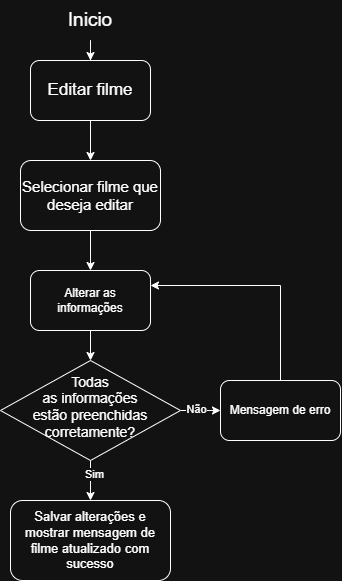

The diagram above was exported from draw.io. Its source (the exported page's mxGraphModel, read from the mxfile embedded in the PNG):
<mxGraphModel dx="774" dy="417" grid="1" gridSize="10" guides="1" tooltips="1" connect="1" arrows="1" fold="1" page="1" pageScale="1" pageWidth="827" pageHeight="1169" math="0" shadow="0">
  <root>
    <mxCell id="0" />
    <mxCell id="1" parent="0" />
    <mxCell id="EnFFtEbV0DZ5DWxK-24L-3" edge="1" parent="1" source="EnFFtEbV0DZ5DWxK-24L-1" style="edgeStyle=orthogonalEdgeStyle;rounded=0;orthogonalLoop=1;jettySize=auto;html=1;" target="EnFFtEbV0DZ5DWxK-24L-2" value="">
      <mxGeometry relative="1" as="geometry" />
    </mxCell>
    <mxCell id="EnFFtEbV0DZ5DWxK-24L-1" parent="1" style="text;html=1;whiteSpace=wrap;strokeColor=none;fillColor=none;align=center;verticalAlign=middle;rounded=0;fontSize=19;" value="Inicio" vertex="1">
      <mxGeometry height="40" width="80" x="340" y="20" as="geometry" />
    </mxCell>
    <mxCell id="EnFFtEbV0DZ5DWxK-24L-5" edge="1" parent="1" source="EnFFtEbV0DZ5DWxK-24L-2" style="edgeStyle=orthogonalEdgeStyle;rounded=0;orthogonalLoop=1;jettySize=auto;html=1;" target="EnFFtEbV0DZ5DWxK-24L-4" value="">
      <mxGeometry relative="1" as="geometry" />
    </mxCell>
    <mxCell id="EnFFtEbV0DZ5DWxK-24L-2" parent="1" style="rounded=1;whiteSpace=wrap;html=1;fontSize=17;" value="Editar filme" vertex="1">
      <mxGeometry height="60" width="120" x="320" y="80" as="geometry" />
    </mxCell>
    <mxCell id="EnFFtEbV0DZ5DWxK-24L-7" edge="1" parent="1" source="EnFFtEbV0DZ5DWxK-24L-4" style="edgeStyle=orthogonalEdgeStyle;rounded=0;orthogonalLoop=1;jettySize=auto;html=1;" target="EnFFtEbV0DZ5DWxK-24L-6" value="">
      <mxGeometry relative="1" as="geometry" />
    </mxCell>
    <mxCell id="EnFFtEbV0DZ5DWxK-24L-4" parent="1" style="rounded=1;whiteSpace=wrap;html=1;fontSize=15;" value="Selecionar filme que deseja editar" vertex="1">
      <mxGeometry height="70" width="140" x="310" y="180" as="geometry" />
    </mxCell>
    <mxCell id="EnFFtEbV0DZ5DWxK-24L-9" edge="1" parent="1" source="EnFFtEbV0DZ5DWxK-24L-6" style="edgeStyle=orthogonalEdgeStyle;rounded=0;orthogonalLoop=1;jettySize=auto;html=1;" value="">
      <mxGeometry relative="1" as="geometry">
        <mxPoint x="380" y="380" as="targetPoint" />
      </mxGeometry>
    </mxCell>
    <mxCell id="EnFFtEbV0DZ5DWxK-24L-6" parent="1" style="rounded=1;whiteSpace=wrap;html=1;" value="Alterar as informações" vertex="1">
      <mxGeometry height="60" width="120" x="320" y="290" as="geometry" />
    </mxCell>
    <mxCell id="EnFFtEbV0DZ5DWxK-24L-12" edge="1" parent="1" source="EnFFtEbV0DZ5DWxK-24L-10" style="edgeStyle=orthogonalEdgeStyle;rounded=0;orthogonalLoop=1;jettySize=auto;html=1;" target="EnFFtEbV0DZ5DWxK-24L-11" value="">
      <mxGeometry relative="1" as="geometry" />
    </mxCell>
    <mxCell id="EnFFtEbV0DZ5DWxK-24L-13" connectable="0" parent="EnFFtEbV0DZ5DWxK-24L-12" style="edgeLabel;html=1;align=center;verticalAlign=middle;resizable=0;points=[];" value="Não" vertex="1">
      <mxGeometry relative="1" x="-0.25" y="2" as="geometry">
        <mxPoint as="offset" />
      </mxGeometry>
    </mxCell>
    <mxCell id="EnFFtEbV0DZ5DWxK-24L-16" edge="1" parent="1" source="EnFFtEbV0DZ5DWxK-24L-10" style="edgeStyle=orthogonalEdgeStyle;rounded=0;orthogonalLoop=1;jettySize=auto;html=1;" target="EnFFtEbV0DZ5DWxK-24L-15" value="">
      <mxGeometry relative="1" as="geometry" />
    </mxCell>
    <mxCell id="EnFFtEbV0DZ5DWxK-24L-17" connectable="0" parent="EnFFtEbV0DZ5DWxK-24L-16" style="edgeLabel;html=1;align=center;verticalAlign=middle;resizable=0;points=[];" value="Sim" vertex="1">
      <mxGeometry relative="1" x="-0.35" y="3" as="geometry">
        <mxPoint as="offset" />
      </mxGeometry>
    </mxCell>
    <mxCell id="EnFFtEbV0DZ5DWxK-24L-10" parent="1" style="rhombus;whiteSpace=wrap;html=1;shapeInside=1;" value="&lt;span style=&quot;font-size: 14px;&quot;&gt;Todas as informações estão preenchidas corretamente?&lt;/span&gt;" vertex="1">
      <mxGeometry height="100" width="180" x="290" y="380" as="geometry" />
    </mxCell>
    <mxCell id="EnFFtEbV0DZ5DWxK-24L-14" edge="1" parent="1" source="EnFFtEbV0DZ5DWxK-24L-11" style="edgeStyle=orthogonalEdgeStyle;rounded=0;orthogonalLoop=1;jettySize=auto;html=1;entryX=1;entryY=0.25;entryDx=0;entryDy=0;" target="EnFFtEbV0DZ5DWxK-24L-6">
      <mxGeometry relative="1" as="geometry">
        <Array as="points">
          <mxPoint x="570" y="305" />
        </Array>
      </mxGeometry>
    </mxCell>
    <mxCell id="EnFFtEbV0DZ5DWxK-24L-11" parent="1" style="rounded=1;whiteSpace=wrap;html=1;" value="Mensagem de erro" vertex="1">
      <mxGeometry height="60" width="120" x="510" y="400" as="geometry" />
    </mxCell>
    <mxCell id="EnFFtEbV0DZ5DWxK-24L-15" parent="1" style="rounded=1;whiteSpace=wrap;html=1;fontSize=13;" value="Salvar alterações e mostrar mensagem de filme atualizado com sucesso" vertex="1">
      <mxGeometry height="80" width="160" x="300" y="520" as="geometry" />
    </mxCell>
  </root>
</mxGraphModel>